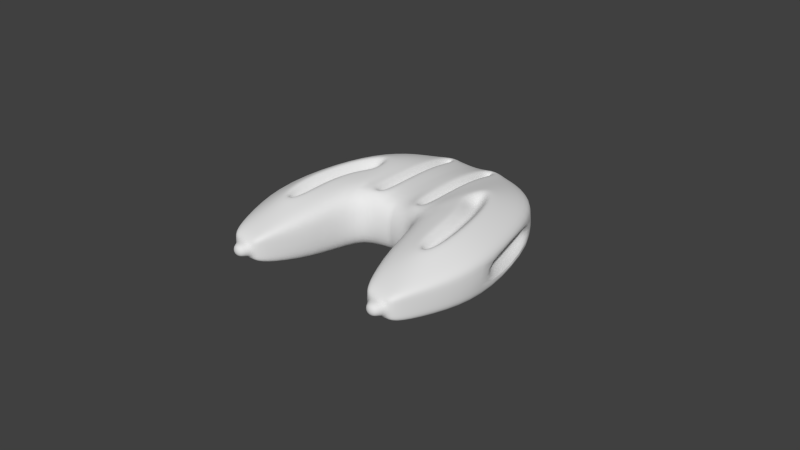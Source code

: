 # Source: player.blend  (saved by Blender 2.79.0; exported with 4.5.12 LTS)
import bpy
from mathutils import Matrix  # noqa: F401  (used for matrix-valued properties, if any)

bpy.ops.wm.read_factory_settings(use_empty=True)
scene = bpy.context.scene
scene.name = 'Scene'

# ---- collections
col_collection_1 = bpy.data.collections.new('Collection 1'); scene.collection.children.link(col_collection_1)
col_collection_2 = bpy.data.collections.new('Collection 2'); scene.collection.children.link(col_collection_2)
col_collection_2.hide_render = True
col_collection_2.hide_viewport = True
col_collection_3 = bpy.data.collections.new('Collection 3'); scene.collection.children.link(col_collection_3)
col_collection_3.hide_render = True
col_collection_3.hide_viewport = True
col_collection_4 = bpy.data.collections.new('Collection 4'); scene.collection.children.link(col_collection_4)
col_collection_4.hide_render = True
col_collection_4.hide_viewport = True

# ---- materials (node trees are filled in below, after node groups)
mat_player = bpy.data.materials.new('player')
mat_player.alpha_threshold = 0.0
mat_player.use_transparent_shadow = False
mat_player.roughness = 0.5
mat_player.specular_intensity = 1.0
mat_shot = bpy.data.materials.new('shot')
mat_shot.alpha_threshold = 0.0
mat_shot.use_transparent_shadow = False
mat_shot.diffuse_color = (1.0, 0.4662, 0.02595, 1.0)
mat_shot.roughness = 0.5
mat_shot.specular_intensity = 1.0
mat_turret = bpy.data.materials.new('turret')
mat_turret.alpha_threshold = 0.0
mat_turret.use_transparent_shadow = False
mat_turret.diffuse_color = (0.6152, 0.6152, 0.6152, 1.0)
mat_turret.roughness = 0.5
mat_turret.specular_intensity = 1.0
mat_shield = bpy.data.materials.new('shield')
mat_shield.alpha_threshold = 0.0
mat_shield.use_transparent_shadow = False
mat_shield.diffuse_color = (0.8553, 1.0, 0.7727, 1.0)
mat_shield.roughness = 0.5
mat_shield.specular_intensity = 1.0

# ---- material node trees

# ---- world
world_world = bpy.data.worlds.new('World'); scene.world = world_world
world_world.color = (0.05088, 0.05088, 0.05088)
world_world.use_sun_shadow = False
world_world.sun_shadow_jitter_overblur = 0.0
world_world.cycles.sampling_method = 'NONE'
world_world.cycles.sample_map_resolution = 256

# ---- meshes
me_player = bpy.data.meshes.new('player')
me_player.from_pydata([(-1.567e-08, -0.0644, 0.2096), (7.902e-08, 0.9336, 0.1532), (1.567e-08, -0.0644, -0.2096), (1.049e-07, 0.9336, -0.1532), (0.6594, -1.038, -0.05594), (0.2281, 0.8631, 0.1802), (0.6594, -1.038, 0.04992), (0.3233, 0.9082, -0.1558), (0.5534, 0.8084, -0.1558), (0.8258, -0.1225, 0.08041), (0.5534, 0.8084, 0.1558), (0.2278, -0.04312, 0.2408), (0.7688, 0.5482, -0.1558), (0.2982, -0.1079, -0.2216), (0.7688, 0.5482, 0.1558), (0.8258, -0.1225, -0.08697), (0.9263, -0.1643, -0.1558), (0.6973, 0.461, 0.08041), (0.9263, -0.1643, 0.1558), (0.6973, 0.461, -0.08697), (0.8711, -0.5539, -0.1301), (0.3534, -0.5539, -0.183), (0.8711, -0.5539, 0.1301), (0.3534, -0.5539, 0.183), (0.7265, -0.9435, -0.09459), (0.4891, -0.9435, -0.09459), (0.7265, -0.9435, 0.09459), (0.4891, -0.9435, 0.09459), (7.282e-09, 0.2052, 0.2351), (3.793e-08, 0.5747, 0.2351), (8.466e-08, 0.5747, -0.2216), (5.401e-08, 0.2052, -0.2216), (0.2725, 0.5747, -0.2216), (0.2725, 0.2052, -0.2216), (0.2283, 0.5765, 0.2408), (0.2283, 0.2041, 0.2408), (0.4254, 0.5301, -0.2216), (0.3489, 0.1829, -0.2216), (0.4485, 0.439, 0.2673), (0.3946, 0.1945, 0.2673), (0.615, 0.3107, -0.2216), (0.4437, 0.07321, -0.2216), (0.5761, 0.2912, 0.2673), (0.4437, 0.07321, 0.2673), (0.7196, -0.1643, -0.2216), (0.496, -0.1643, -0.2216), (0.6773, -0.1679, 0.2674), (0.496, -0.1643, 0.2673), (0.7012, -0.5539, -0.2216), (0.5144, -0.5539, -0.2216), (0.661, -0.512, 0.228), (0.5546, -0.512, 0.228), (0.6824, -0.9435, -0.09459), (0.5332, -0.9435, -0.09459), (0.6824, -0.9435, 0.09459), (0.5332, -0.9435, 0.09459), (0.0825, 0.9336, -0.1558), (0.0825, -0.07758, -0.2096), (0.1481, 0.8716, 0.1802), (0.1484, -0.0301, 0.2408), (0.0825, 0.5747, 0.2376), (0.0825, 0.2052, 0.2376), (0.0825, 0.5747, -0.2216), (0.0825, 0.2052, -0.2216), (8.941e-08, 0.9442, 0.08041), (8.941e-08, 0.9442, -0.08697), (0.0, -0.1208, -0.08697), (0.0, -0.1208, 0.08041), (0.3233, 0.9188, -0.08697), (0.3233, 0.9188, 0.08041), (0.1166, 0.8413, 0.08041), (0.1166, 0.8413, -0.08697), (0.5709, 0.8084, -0.08697), (0.5709, 0.8084, 0.08041), (0.4901, 0.7374, 0.08041), (0.2725, -0.1643, -0.08697), (0.7863, 0.5482, -0.08697), (0.7863, 0.5482, 0.08041), (0.2725, -0.1643, 0.08041), (0.4901, 0.7374, -0.08697), (0.9432, -0.1643, -0.08697), (0.9432, -0.1643, 0.08041), (0.3008, 0.8219, 0.08041), (0.3008, 0.8219, -0.08697), (0.888, -0.5539, -0.08697), (0.888, -0.5539, 0.08041), (0.3277, -0.5539, 0.08041), (0.3277, -0.5539, -0.08697), (0.7265, -0.9435, -0.05594), (0.7265, -0.9435, 0.04992), (0.4891, -0.9435, 0.04992), (0.4891, -0.9435, -0.05594), (0.6824, -0.9435, 0.04992), (0.6824, -0.9435, -0.05594), (0.5332, -0.9435, 0.04992), (0.5332, -0.9435, -0.05594), (0.0825, 0.9442, -0.08697), (0.0825, 0.9442, 0.08041), (0.0825, -0.1339, -0.08697), (0.0825, -0.1339, 0.08041), (0.5563, -1.038, 0.04992), (0.5563, -1.038, -0.05594), (0.4254, 0.5301, 0.2673), (0.3489, 0.1829, 0.2673), (0.7012, -0.5539, 0.2233), (0.5144, -0.5539, 0.2233), (0.615, 0.3107, 0.2673), (0.7196, -0.1643, 0.2673), (0.4826, 0.09269, 0.2673), (0.538, -0.1587, 0.2674), (0.548, 0.2035, 0.201), (0.5194, 0.1542, 0.2009), (0.6306, -0.1678, 0.2045), (0.5911, -0.1658, 0.2045), (0.4687, 0.3052, 0.2028), (0.4515, 0.2444, 0.2029), (0.6228, -0.4727, 0.1707), (0.5937, -0.4727, 0.1707), (0.3233, 0.9082, 0.1558), (0.2725, 0.5747, 0.2438), (0.2725, 0.2052, 0.2438), (0.0825, 0.9336, 0.1558), (0.1479, 0.5765, 0.2408), (0.1479, 0.2041, 0.2408), (0.0825, -0.07758, 0.2096), (0.2982, -0.1079, 0.2527), (0.1719, 0.5771, 0.1911), (0.2043, 0.5771, 0.1911), (0.1719, 0.2033, 0.1911), (0.2043, 0.2033, 0.1911), (0.2042, 0.816, 0.1239), (0.172, 0.8202, 0.1239), (0.1721, 0.01554, 0.1911), (0.2041, 0.009738, 0.1911)], [], [(36, 8, 12, 40), (61, 28, 0, 124), (96, 56, 3, 65), (69, 118, 10, 73), (32, 7, 8, 36), (73, 10, 14, 77), (77, 14, 18, 81), (40, 12, 16, 44), (87, 21, 25, 91), (44, 16, 20, 48), (81, 18, 22, 85), (94, 55, 27, 90), (85, 22, 26, 89), (105, 23, 27, 55), (48, 20, 24, 52), (21, 49, 53, 25), (49, 48, 52, 53), (22, 104, 54, 26), (104, 105, 55, 54), (89, 26, 54, 92), (92, 54, 55, 94), (45, 44, 48, 49), (41, 40, 44, 45), (14, 106, 107, 18), (108, 109, 113, 111), (18, 107, 104, 22), (109, 51, 117, 113), (10, 102, 106, 14), (39, 108, 111, 115), (33, 32, 36, 37), (121, 1, 29, 60), (60, 29, 28, 61), (118, 119, 102, 10), (119, 120, 103, 102), (56, 7, 32, 62), (62, 32, 33, 63), (95, 93, 4, 101), (37, 36, 40, 41), (30, 62, 63, 31), (3, 56, 62, 30), (5, 58, 131, 130), (58, 122, 126, 131), (68, 7, 56, 96), (66, 2, 57, 98), (93, 92, 6, 4), (31, 63, 57, 2), (0, 67, 99, 124), (67, 66, 98, 99), (118, 69, 97, 121), (69, 73, 74, 82), (52, 93, 95, 53), (92, 94, 100, 6), (24, 88, 93, 52), (88, 89, 92, 93), (20, 84, 88, 24), (84, 85, 89, 88), (53, 95, 91, 25), (95, 94, 90, 91), (16, 80, 84, 20), (80, 81, 85, 84), (94, 95, 101, 100), (4, 6, 100, 101), (23, 86, 90, 27), (86, 87, 91, 90), (12, 76, 80, 16), (80, 76, 19, 15), (8, 72, 76, 12), (72, 73, 77, 76), (77, 81, 9, 17), (76, 77, 17, 19), (81, 80, 15, 9), (19, 17, 9, 15), (7, 68, 72, 8), (97, 69, 82, 70), (72, 68, 83, 79), (73, 72, 79, 74), (121, 97, 64, 1), (97, 96, 65, 64), (78, 75, 87, 86), (75, 13, 21, 87), (63, 33, 13, 57), (120, 125, 103), (98, 57, 13, 75), (96, 97, 70, 71), (103, 125, 43), (47, 125, 23, 105), (43, 125, 47), (68, 96, 71, 83), (13, 45, 49, 21), (13, 41, 45), (13, 33, 37), (13, 37, 41), (11, 35, 129, 133), (125, 78, 86, 23), (83, 82, 74, 79), (82, 83, 71, 70), (124, 99, 78, 125), (99, 98, 75, 78), (39, 38, 102, 103), (50, 51, 105, 104), (42, 46, 107, 106), (109, 108, 43, 47), (46, 50, 104, 107), (51, 109, 47, 105), (38, 42, 106, 102), (108, 39, 103, 43), (110, 111, 113, 112), (112, 113, 117, 116), (114, 115, 111, 110), (51, 50, 116, 117), (42, 38, 114, 110), (50, 46, 112, 116), (46, 42, 110, 112), (38, 39, 115, 114), (5, 34, 119, 118), (34, 35, 120, 119), (58, 5, 118, 121), (123, 122, 60, 61), (122, 58, 121, 60), (59, 123, 61, 124), (35, 11, 125, 120), (11, 59, 124, 125), (127, 126, 128, 129), (130, 131, 126, 127), (129, 128, 132, 133), (34, 5, 130, 127), (59, 11, 133, 132), (123, 59, 132, 128), (122, 123, 128, 126), (35, 34, 127, 129)])
me_player.polygons.foreach_set('use_smooth', [True] * 130)
_uv = me_player.uv_layers.new(name='UVMap')
_uv.uv.foreach_set('vector', [0.9094, 0.1345, 0.9661, 0.1165, 0.9223, 0.06925, 0.8728, 0.0937, 0.3925, 0.07121, 0.3925, 0.03211, 0.5206, 0.03182, 0.5269, 0.07075, 0.9487, 0.7806, 0.9448, 0.8008, 0.9688, 0.8047, 0.9726, 0.7853, 0.8794, 0.9201, 0.8755, 0.898, 0.802, 0.9067, 0.7999, 0.9295, 0.9142, 0.1643, 0.9795, 0.1624, 0.9661, 0.1165, 0.9094, 0.1345, 0.7999, 0.9295, 0.802, 0.9067, 0.7024, 0.912, 0.7004, 0.9348, 0.7004, 0.9348, 0.7024, 0.912, 0.4872, 0.9028, 0.4851, 0.9256, 0.8728, 0.0937, 0.9223, 0.06925, 0.7922, 0.02118, 0.7865, 0.06202, 0.2268, 0.7468, 0.2279, 0.7761, 0.351, 0.7567, 0.3517, 0.7453, 0.7865, 0.06202, 0.7922, 0.02118, 0.717, 0.01978, 0.7141, 0.05588, 0.4851, 0.9256, 0.4872, 0.9028, 0.3709, 0.8961, 0.3698, 0.9116, 0.06917, 0.4683, 0.06917, 0.482, 0.05562, 0.482, 0.05562, 0.4683, 0.3698, 0.9116, 0.3709, 0.8961, 0.2485, 0.8832, 0.2459, 0.8962, 0.7465, 0.2938, 0.7563, 0.215, 0.9429, 0.2965, 0.9413, 0.3177, 0.7141, 0.05588, 0.717, 0.01978, 0.6394, 0.03796, 0.638, 0.04629, 0.7034, 0.1206, 0.7091, 0.08994, 0.6333, 0.07472, 0.632, 0.08305, 0.7091, 0.08994, 0.7141, 0.05588, 0.638, 0.04629, 0.6333, 0.07472, 0.7414, 0.4743, 0.7397, 0.3815, 0.9356, 0.3898, 0.9337, 0.4111, 0.7397, 0.3815, 0.7465, 0.2938, 0.9413, 0.3177, 0.9356, 0.3898, 0.1286, 0.4683, 0.1286, 0.482, 0.115, 0.482, 0.115, 0.4683, 0.115, 0.4683, 0.115, 0.482, 0.06917, 0.482, 0.06917, 0.4683, 0.7807, 0.1041, 0.7865, 0.06202, 0.7141, 0.05588, 0.7091, 0.08994, 0.824, 0.1199, 0.8728, 0.0937, 0.7865, 0.06202, 0.7807, 0.1041, 0.2205, 0.4016, 0.3397, 0.3226, 0.5557, 0.3781, 0.5514, 0.4889, 0.2234, 0.5822, 0.1433, 0.582, 0.1373, 0.565, 0.2395, 0.5653, 0.5514, 0.4889, 0.5557, 0.3781, 0.7397, 0.3815, 0.7414, 0.4743, 0.1433, 0.582, 0.03538, 0.5982, 0.04527, 0.583, 0.1373, 0.565, 0.09989, 0.2945, 0.24, 0.2336, 0.3397, 0.3226, 0.2205, 0.4016, 0.2609, 0.6006, 0.2234, 0.5822, 0.2395, 0.5653, 0.271, 0.5787, 0.8446, 0.1555, 0.9142, 0.1643, 0.9094, 0.1345, 0.8423, 0.1405, 0.04331, 0.07083, 0.04315, 0.03182, 0.2172, 0.03228, 0.2172, 0.07131, 0.2172, 0.07131, 0.2172, 0.03228, 0.3925, 0.03211, 0.3925, 0.07121, 0.05426, 0.1848, 0.2174, 0.1614, 0.24, 0.2336, 0.09989, 0.2945, 0.2174, 0.1614, 0.392, 0.1614, 0.4024, 0.1993, 0.24, 0.2336, 0.9787, 0.2085, 0.9795, 0.1624, 0.9142, 0.1643, 0.9098, 0.2001, 0.9098, 0.2001, 0.9142, 0.1643, 0.8446, 0.1555, 0.84, 0.1913, 0.1623, 0.4472, 0.2334, 0.4472, 0.2038, 0.467, 0.1921, 0.467, 0.8423, 0.1405, 0.9094, 0.1345, 0.8728, 0.0937, 0.824, 0.1199, 0.9078, 0.2157, 0.9098, 0.2001, 0.84, 0.1913, 0.8381, 0.2069, 0.9769, 0.2241, 0.9787, 0.2085, 0.9098, 0.2001, 0.9078, 0.2157, 0.3287, 0.6445, 0.33, 0.6786, 0.3012, 0.6652, 0.2998, 0.6564, 0.33, 0.6786, 0.2374, 0.6931, 0.2333, 0.6648, 0.3012, 0.6652, 0.8783, 0.7681, 0.8744, 0.7883, 0.9448, 0.8008, 0.9487, 0.7806, 0.03801, 0.71, 0.01765, 0.7442, 0.03963, 0.7554, 0.06, 0.7211, 0.2334, 0.4472, 0.233, 0.5019, 0.2036, 0.4787, 0.2038, 0.467, 0.8381, 0.2069, 0.84, 0.1913, 0.7866, 0.1844, 0.7871, 0.2003, 0.01942, 0.938, 0.03647, 0.976, 0.05956, 0.9673, 0.04251, 0.9294, 0.02762, 0.8162, 0.02762, 0.8656, 0.05229, 0.8656, 0.05229, 0.8162, 0.8755, 0.898, 0.8794, 0.9201, 0.95, 0.9088, 0.9461, 0.8867, 0.7188, 0.5775, 0.768, 0.5953, 0.7509, 0.6034, 0.7196, 0.5984, 0.115, 0.4239, 0.115, 0.4357, 0.06917, 0.4357, 0.06917, 0.4239, 0.233, 0.5019, 0.1619, 0.5019, 0.1919, 0.4788, 0.2036, 0.4787, 0.1286, 0.4239, 0.1286, 0.4357, 0.115, 0.4357, 0.115, 0.4239, 0.1286, 0.4357, 0.1286, 0.4683, 0.115, 0.4683, 0.115, 0.4357, 0.37, 0.7897, 0.369, 0.776, 0.2454, 0.7936, 0.2478, 0.8047, 0.5287, 0.8174, 0.5287, 0.8669, 0.4042, 0.8579, 0.4042, 0.8266, 0.06917, 0.4239, 0.06917, 0.4357, 0.05562, 0.4357, 0.05562, 0.4239, 0.06917, 0.4357, 0.06917, 0.4683, 0.05562, 0.4683, 0.05562, 0.4357, 0.4862, 0.7819, 0.4842, 0.7611, 0.369, 0.776, 0.37, 0.7897, 0.6449, 0.8174, 0.6449, 0.8669, 0.5287, 0.8669, 0.5287, 0.8174, 0.1619, 0.5019, 0.1623, 0.4472, 0.1921, 0.467, 0.1919, 0.4788, 0.09437, 0.3492, 0.09437, 0.3818, 0.06267, 0.3818, 0.06267, 0.3492, 0.2307, 0.9188, 0.2289, 0.95, 0.3537, 0.9545, 0.3532, 0.9413, 0.2253, 0.8162, 0.2253, 0.8656, 0.3498, 0.8565, 0.3498, 0.8252, 0.7015, 0.7725, 0.6994, 0.7517, 0.4842, 0.7611, 0.4862, 0.7819, 0.6684, 0.6668, 0.7828, 0.6668, 0.7587, 0.6796, 0.6957, 0.6797, 0.801, 0.7786, 0.799, 0.7577, 0.6994, 0.7517, 0.7015, 0.7725, 0.7646, 0.8156, 0.7646, 0.865, 0.6649, 0.865, 0.6649, 0.8156, 0.7831, 0.715, 0.6687, 0.715, 0.6962, 0.6999, 0.7592, 0.6998, 0.7828, 0.6668, 0.7831, 0.715, 0.7592, 0.6998, 0.7587, 0.6796, 0.6687, 0.715, 0.6684, 0.6668, 0.6957, 0.6797, 0.6962, 0.6999, 0.9297, 0.6868, 0.9297, 0.7222, 0.8034, 0.7222, 0.8034, 0.6868, 0.8744, 0.7883, 0.8783, 0.7681, 0.799, 0.7577, 0.801, 0.7786, 0.6733, 0.5961, 0.7188, 0.5775, 0.7196, 0.5984, 0.6937, 0.6036, 0.7695, 0.6311, 0.7188, 0.6495, 0.7201, 0.6285, 0.7491, 0.6232, 0.768, 0.5953, 0.7695, 0.6311, 0.7491, 0.6232, 0.7509, 0.6034, 0.9461, 0.8867, 0.95, 0.9088, 0.974, 0.9046, 0.9703, 0.8832, 0.8166, 0.8171, 0.8166, 0.8665, 0.7922, 0.8665, 0.7922, 0.8171, 0.1091, 0.8162, 0.1091, 0.8656, 0.2253, 0.8656, 0.2253, 0.8162, 0.1106, 0.7469, 0.09525, 0.7879, 0.2279, 0.7761, 0.2268, 0.7468, 0.84, 0.1913, 0.8446, 0.1555, 0.7862, 0.1428, 0.7866, 0.1844, 0.392, 0.1614, 0.5406, 0.1753, 0.4024, 0.1993, 0.06, 0.7211, 0.03963, 0.7554, 0.09525, 0.7879, 0.1106, 0.7469, 0.6747, 0.6314, 0.6733, 0.5961, 0.6937, 0.6036, 0.6918, 0.6236, 0.4024, 0.1993, 0.5406, 0.1753, 0.4551, 0.2418, 0.5627, 0.2722, 0.5406, 0.1753, 0.7563, 0.215, 0.7465, 0.2938, 0.4551, 0.2418, 0.5406, 0.1753, 0.5627, 0.2722, 0.7188, 0.6495, 0.6747, 0.6314, 0.6918, 0.6236, 0.7201, 0.6285, 0.7862, 0.1428, 0.7807, 0.1041, 0.7091, 0.08994, 0.7034, 0.1206, 0.7862, 0.1428, 0.824, 0.1199, 0.7807, 0.1041, 0.7862, 0.1428, 0.8446, 0.1555, 0.8423, 0.1405, 0.7862, 0.1428, 0.8423, 0.1405, 0.824, 0.1199, 0.03533, 0.6388, 0.1142, 0.6219, 0.1154, 0.6524, 0.06464, 0.653, 0.09848, 0.8952, 0.1127, 0.9474, 0.2289, 0.95, 0.2307, 0.9188, 0.8463, 0.6571, 0.8463, 0.6218, 0.8901, 0.6218, 0.8901, 0.6571, 0.8463, 0.6218, 0.8463, 0.6571, 0.8071, 0.6571, 0.8071, 0.6218, 0.04251, 0.9294, 0.05956, 0.9673, 0.1127, 0.9474, 0.09848, 0.8952, 0.05229, 0.8162, 0.05229, 0.8656, 0.1091, 0.8656, 0.1091, 0.8162, 0.397, 0.2209, 0.282, 0.2448, 0.24, 0.2336, 0.4024, 0.1993, 0.7214, 0.3612, 0.7251, 0.3114, 0.7465, 0.2938, 0.7397, 0.3815, 0.3491, 0.3049, 0.5583, 0.3586, 0.5557, 0.3781, 0.3397, 0.3226, 0.5589, 0.2915, 0.4464, 0.2591, 0.4551, 0.2418, 0.5627, 0.2722, 0.5583, 0.3586, 0.7214, 0.3612, 0.7397, 0.3815, 0.5557, 0.3781, 0.7251, 0.3114, 0.5589, 0.2915, 0.5627, 0.2722, 0.7465, 0.2938, 0.282, 0.2448, 0.3491, 0.3049, 0.3397, 0.3226, 0.24, 0.2336, 0.4464, 0.2591, 0.397, 0.2209, 0.4024, 0.1993, 0.4551, 0.2418, 0.5635, 0.6398, 0.5503, 0.6514, 0.4495, 0.6489, 0.4466, 0.6371, 0.4466, 0.6371, 0.4495, 0.6489, 0.3563, 0.6665, 0.3545, 0.6577, 0.5989, 0.6577, 0.5816, 0.6665, 0.5503, 0.6514, 0.5635, 0.6398, 0.03538, 0.5982, 0.02852, 0.5648, 0.04371, 0.5744, 0.04527, 0.583, 0.277, 0.5373, 0.3295, 0.5669, 0.2877, 0.5695, 0.2523, 0.5534, 0.02852, 0.5648, 0.1311, 0.5373, 0.1341, 0.553, 0.04371, 0.5744, 0.1311, 0.5373, 0.277, 0.5373, 0.2523, 0.5534, 0.1341, 0.553, 0.3295, 0.5669, 0.2609, 0.6006, 0.271, 0.5787, 0.2877, 0.5695, 0.07829, 0.1398, 0.2165, 0.1404, 0.2174, 0.1614, 0.05426, 0.1848, 0.2165, 0.1404, 0.3926, 0.1406, 0.392, 0.1614, 0.2174, 0.1614, 0.07472, 0.102, 0.07829, 0.1398, 0.05426, 0.1848, 0.04331, 0.07083, 0.3928, 0.1024, 0.2165, 0.1023, 0.2172, 0.07131, 0.3925, 0.07121, 0.2165, 0.1023, 0.07472, 0.102, 0.04331, 0.07083, 0.2172, 0.07131, 0.5025, 0.1038, 0.3928, 0.1024, 0.3925, 0.07121, 0.5269, 0.07075, 0.3926, 0.1406, 0.51, 0.1411, 0.5406, 0.1753, 0.392, 0.1614, 0.51, 0.1411, 0.5025, 0.1038, 0.5269, 0.07075, 0.5406, 0.1753, 0.5457, 0.7004, 0.5457, 0.7104, 0.4308, 0.7104, 0.4308, 0.7004, 0.6219, 0.7004, 0.6232, 0.7103, 0.5457, 0.7104, 0.5457, 0.7004, 0.4308, 0.7004, 0.4308, 0.7104, 0.373, 0.7103, 0.3712, 0.7005, 0.2386, 0.6267, 0.3287, 0.6445, 0.2998, 0.6564, 0.2335, 0.6549, 0.03744, 0.6736, 0.03533, 0.6388, 0.06464, 0.653, 0.06646, 0.6609, 0.1129, 0.6931, 0.03744, 0.6736, 0.06646, 0.6609, 0.1152, 0.6628, 0.2374, 0.6931, 0.1129, 0.6931, 0.1152, 0.6628, 0.2333, 0.6648, 0.1142, 0.6219, 0.2386, 0.6267, 0.2335, 0.6549, 0.1154, 0.6524])
me_player.materials.append(mat_player)
me_player.use_remesh_preserve_volume = False
me_player.use_remesh_preserve_attributes = False
me_player.use_mirror_vertex_groups = False
me_player.update()
me_shot = bpy.data.meshes.new('shot')
me_shot.from_pydata([(2.782e-08, 1.0, 1.0), (-0.866, -0.5, 1.0), (-1.47e-07, -8.941e-08, -1.0), (0.866, -0.5, 1.0)], [], [(1, 2, 3), (0, 2, 1), (3, 2, 0), (0, 1, 3)])
_uv = me_shot.uv_layers.new(name='UVMap')
_uv.uv.foreach_set('vector', [1.0, 0.0, 1.0, 0.5, 0.5, 0.15, 0.0, 0.85, 0.5, 0.5, 0.5, 1.0, 0.5, 0.0, 0.5, 0.5, 0.0, 0.15, 0.9697, 0.8873, 0.5, 0.6936, 0.9697, 0.5])
me_shot.materials.append(mat_shot)
me_shot.use_remesh_preserve_volume = False
me_shot.use_remesh_preserve_attributes = False
me_shot.use_mirror_vertex_groups = False
me_shot.update()
me_turret = bpy.data.meshes.new('turret')
me_turret.from_pydata([(0.3567, 0.6178, -0.2497), (0.7134, -1.234e-07, 0.2497), (-0.7134, 1.317e-07, -0.2497), (-0.3567, 0.6178, -0.2497), (-0.3567, 0.6178, 0.2497), (-0.1406, 0.6865, -0.1406), (-0.1406, 0.6865, 0.1406), (-0.1406, 1.047, -0.1406), (-0.1406, 1.047, 0.1406), (0.1406, 0.6865, -0.1406), (0.1406, 0.6865, 0.1406), (0.1406, 1.047, -0.1406), (0.1406, 1.047, 0.1406), (0.7134, -1.446e-07, -0.2497), (0.3567, 0.6178, 0.2497), (0.5242, 0.465, -0.1406), (0.5242, 0.465, 0.1406), (0.8368, 0.6455, -0.1406), (0.8368, 0.6455, 0.1406), (0.6648, 0.2215, -0.1406), (0.6648, 0.2215, 0.1406), (0.9774, 0.4019, -0.1406), (0.9774, 0.4019, 0.1406), (0.3567, -0.6178, -0.2497), (0.3567, -0.6178, 0.2497), (0.6648, -0.2215, -0.1406), (0.6648, -0.2215, 0.1406), (0.9774, -0.4019, -0.1406), (0.9774, -0.4019, 0.1406), (0.5242, -0.465, -0.1406), (0.5242, -0.465, 0.1406), (0.8368, -0.6455, -0.1406), (0.8368, -0.6455, 0.1406), (-0.3567, -0.6178, 0.2497), (0.1406, -0.6865, -0.1406), (0.1406, -0.6865, 0.1406), (0.1406, -1.047, -0.1406), (0.1406, -1.047, 0.1406), (-0.1406, -0.6865, -0.1406), (-0.1406, -0.6865, 0.1406), (-0.1406, -1.047, -0.1406), (-0.1406, -1.047, 0.1406), (-0.3567, -0.6178, -0.2497), (-0.5242, -0.465, -0.1406), (-0.5242, -0.465, 0.1406), (-0.8368, -0.6455, -0.1406), (-0.8368, -0.6455, 0.1406), (-0.6648, -0.2215, -0.1406), (-0.6648, -0.2215, 0.1406), (-0.9774, -0.4019, -0.1406), (-0.9774, -0.4019, 0.1406), (-0.7134, 1.105e-07, 0.2497), (-0.6648, 0.2215, -0.1406), (-0.6648, 0.2215, 0.1406), (-0.9774, 0.4019, -0.1406), (-0.9774, 0.4019, 0.1406), (-0.5242, 0.465, -0.1406), (-0.5242, 0.465, 0.1406), (-0.8368, 0.6455, -0.1406), (-0.8368, 0.6455, 0.1406), (0.6558, -1.182e-07, 0.32), (0.3279, 0.568, 0.32), (0.3279, -0.568, 0.32), (-0.3279, -0.568, 0.32), (-0.6558, 1.163e-07, 0.32), (-0.3279, 0.568, 0.32), (0.4966, -1.04e-07, 0.3838), (0.2483, 0.43, 0.3838), (0.2483, -0.43, 0.3838), (-0.2483, -0.43, 0.3838), (-0.4966, 7.359e-08, 0.3838), (-0.2483, 0.43, 0.3838)], [], [(22, 20, 19, 21), (18, 22, 21, 17), (16, 18, 17, 15), (4, 6, 5, 3), (6, 8, 7, 5), (8, 12, 11, 7), (12, 10, 9, 11), (5, 7, 11, 9), (10, 12, 8, 6), (0, 3, 5, 9), (15, 17, 21, 19), (20, 22, 18, 16), (32, 30, 29, 31), (28, 32, 31, 27), (26, 28, 27, 25), (25, 27, 31, 29), (30, 32, 28, 26), (23, 29, 30, 24), (41, 39, 38, 40), (37, 41, 40, 36), (35, 37, 36, 34), (34, 36, 40, 38), (39, 41, 37, 35), (50, 48, 47, 49), (46, 50, 49, 45), (44, 46, 45, 43), (43, 45, 49, 47), (48, 50, 46, 44), (59, 57, 56, 58), (55, 59, 58, 54), (53, 55, 54, 52), (52, 54, 58, 56), (57, 59, 55, 53), (65, 64, 70, 71), (66, 67, 71, 70, 69, 68), (63, 62, 68, 69), (60, 61, 67, 66), (61, 65, 71, 67), (64, 63, 69, 70), (62, 60, 66, 68), (14, 1, 20, 16), (33, 24, 62, 63), (14, 16, 15, 0), (0, 13, 23, 42, 2, 3), (4, 14, 10, 6), (0, 9, 10, 14), (13, 0, 15, 19), (13, 19, 20, 1), (1, 24, 30, 26), (1, 26, 25, 13), (23, 13, 25, 29), (24, 33, 39, 35), (24, 35, 34, 23), (42, 23, 34, 38), (42, 38, 39, 33), (33, 51, 48, 44), (33, 44, 43, 42), (2, 42, 43, 47), (2, 47, 48, 51), (51, 4, 57, 53), (51, 53, 52, 2), (3, 2, 52, 56), (3, 56, 57, 4), (14, 4, 65, 61), (51, 33, 63, 64), (24, 1, 60, 62), (4, 51, 64, 65), (1, 14, 61, 60)])
me_turret.polygons.foreach_set('use_smooth', [True] * 68)
_uv = me_turret.uv_layers.new(name='UVMap')
_uv.uv.foreach_set('vector', [0.3045, 0.7855, 0.3045, 0.7387, 0.341, 0.7387, 0.341, 0.7855, 0.3045, 0.8219, 0.3045, 0.7855, 0.341, 0.7855, 0.341, 0.8219, 0.3045, 0.8687, 0.3045, 0.8219, 0.341, 0.8219, 0.341, 0.8687, 0.8846, 0.9233, 0.9508, 0.8915, 0.9508, 0.8093, 0.8846, 0.7774, 0.3263, 0.9227, 0.2796, 0.9227, 0.2796, 0.8863, 0.3263, 0.8863, 0.2796, 0.9227, 0.2431, 0.9227, 0.2431, 0.8863, 0.2796, 0.8863, 0.2431, 0.9227, 0.1963, 0.9227, 0.1963, 0.8863, 0.2431, 0.8863, 0.2796, 0.8395, 0.2796, 0.8863, 0.2431, 0.8863, 0.2431, 0.8395, 0.2431, 0.9695, 0.2431, 0.9227, 0.2796, 0.9227, 0.2796, 0.9695, 0.4932, 0.6324, 0.182, 0.6324, 0.2763, 0.6636, 0.3989, 0.6636, 0.3878, 0.8219, 0.341, 0.8219, 0.341, 0.7855, 0.3878, 0.7855, 0.2578, 0.7855, 0.3045, 0.7855, 0.3045, 0.8219, 0.2578, 0.8219, 0.07883, 0.9181, 0.03205, 0.9181, 0.03205, 0.8816, 0.07883, 0.8816, 0.1153, 0.9181, 0.07883, 0.9181, 0.07883, 0.8816, 0.1153, 0.8816, 0.1621, 0.9181, 0.1153, 0.9181, 0.1153, 0.8816, 0.1621, 0.8816, 0.1153, 0.8348, 0.1153, 0.8816, 0.07883, 0.8816, 0.07883, 0.8348, 0.07883, 0.9649, 0.07883, 0.9181, 0.1153, 0.9181, 0.1153, 0.9649, 0.8994, 0.2158, 0.8331, 0.2477, 0.8331, 0.3299, 0.8994, 0.3617, 0.5082, 0.7886, 0.555, 0.7886, 0.555, 0.825, 0.5082, 0.825, 0.4718, 0.7886, 0.5082, 0.7886, 0.5082, 0.825, 0.4718, 0.825, 0.425, 0.7886, 0.4718, 0.7886, 0.4718, 0.825, 0.425, 0.825, 0.4718, 0.8718, 0.4718, 0.825, 0.5082, 0.825, 0.5082, 0.8718, 0.5082, 0.7418, 0.5082, 0.7886, 0.4718, 0.7886, 0.4718, 0.7418, 0.4468, 0.9258, 0.4468, 0.9726, 0.4103, 0.9726, 0.4103, 0.9258, 0.4468, 0.8894, 0.4468, 0.9258, 0.4103, 0.9258, 0.4103, 0.8894, 0.4468, 0.8426, 0.4468, 0.8894, 0.4103, 0.8894, 0.4103, 0.8426, 0.3635, 0.8894, 0.4103, 0.8894, 0.4103, 0.9258, 0.3635, 0.9258, 0.4936, 0.9258, 0.4468, 0.9258, 0.4468, 0.8894, 0.4936, 0.8894, 0.1403, 0.7808, 0.1403, 0.734, 0.1767, 0.734, 0.1767, 0.7808, 0.1403, 0.8173, 0.1403, 0.7808, 0.1767, 0.7808, 0.1767, 0.8173, 0.1403, 0.8641, 0.1403, 0.8173, 0.1767, 0.8173, 0.1767, 0.8641, 0.2235, 0.8173, 0.1767, 0.8173, 0.1767, 0.7808, 0.2235, 0.7808, 0.09348, 0.7808, 0.1403, 0.7808, 0.1403, 0.8173, 0.09348, 0.8173, 0.2032, 0.5936, 0.06914, 0.3513, 0.141, 0.3508, 0.2388, 0.5284, 0.5341, 0.3541, 0.4353, 0.5306, 0.2388, 0.5284, 0.141, 0.3508, 0.2403, 0.1745, 0.4367, 0.1761, 0.204, 0.1098, 0.4723, 0.1109, 0.4367, 0.1761, 0.2403, 0.1745, 0.606, 0.3535, 0.4715, 0.5953, 0.4353, 0.5306, 0.5341, 0.3541, 0.4715, 0.5953, 0.2032, 0.5936, 0.2388, 0.5284, 0.4353, 0.5306, 0.06914, 0.3513, 0.204, 0.1098, 0.2403, 0.1745, 0.141, 0.3508, 0.4723, 0.1109, 0.606, 0.3535, 0.5341, 0.3541, 0.4367, 0.1761, 0.4932, 0.6324, 0.6488, 0.3524, 0.6276, 0.4528, 0.5663, 0.5632, 0.1817, 0.07167, 0.4928, 0.07167, 0.4723, 0.1109, 0.204, 0.1098, 0.8949, 0.7311, 0.8286, 0.6992, 0.8286, 0.6171, 0.8949, 0.5852, 0.4932, 0.6324, 0.6488, 0.3524, 0.4932, 0.07229, 0.182, 0.07229, 0.02638, 0.3524, 0.182, 0.6324, 0.182, 0.6324, 0.4932, 0.6324, 0.3989, 0.6636, 0.2763, 0.6636, 0.8951, 0.585, 0.9613, 0.6168, 0.9613, 0.699, 0.8951, 0.7309, 0.6488, 0.3524, 0.4932, 0.6324, 0.5663, 0.5632, 0.6276, 0.4528, 0.898, 0.3959, 0.8317, 0.4278, 0.8317, 0.5099, 0.898, 0.5418, 0.6488, 0.3524, 0.4932, 0.07229, 0.5663, 0.1416, 0.6276, 0.2519, 0.8982, 0.5416, 0.9644, 0.5097, 0.9644, 0.4275, 0.8982, 0.3957, 0.4932, 0.07229, 0.6488, 0.3524, 0.6276, 0.2519, 0.5663, 0.1416, 0.4932, 0.07229, 0.182, 0.07229, 0.2763, 0.04115, 0.3989, 0.04115, 0.9001, 0.362, 0.9663, 0.3301, 0.9663, 0.248, 0.9001, 0.2161, 0.182, 0.07229, 0.4932, 0.07229, 0.3989, 0.04115, 0.2763, 0.04115, 0.6726, 0.7867, 0.7388, 0.8186, 0.7388, 0.9008, 0.6726, 0.9326, 0.182, 0.07229, 0.02638, 0.3524, 0.04757, 0.2519, 0.1089, 0.1416, 0.6723, 0.9326, 0.6061, 0.9008, 0.6061, 0.8186, 0.6723, 0.7867, 0.02638, 0.3524, 0.182, 0.07229, 0.1089, 0.1416, 0.04757, 0.2519, 0.8971, 0.03137, 0.9633, 0.06324, 0.9633, 0.1454, 0.8971, 0.1773, 0.02638, 0.3524, 0.182, 0.6324, 0.1089, 0.5632, 0.04757, 0.4528, 0.8971, 0.1773, 0.8309, 0.1454, 0.8309, 0.06324, 0.8971, 0.03137, 0.182, 0.6324, 0.02638, 0.3524, 0.04757, 0.4528, 0.1089, 0.5632, 0.8846, 0.7774, 0.8183, 0.8093, 0.8183, 0.8915, 0.8846, 0.9233, 0.4938, 0.6334, 0.1828, 0.6328, 0.2032, 0.5936, 0.4715, 0.5953, 0.02632, 0.3525, 0.1817, 0.07167, 0.204, 0.1098, 0.06914, 0.3513, 0.4928, 0.07167, 0.6488, 0.3523, 0.606, 0.3535, 0.4723, 0.1109, 0.1828, 0.6328, 0.02632, 0.3525, 0.06914, 0.3513, 0.2032, 0.5936, 0.6488, 0.3523, 0.4938, 0.6334, 0.4715, 0.5953, 0.606, 0.3535])
me_turret.materials.append(mat_turret)
me_turret.use_remesh_preserve_volume = False
me_turret.use_remesh_preserve_attributes = False
me_turret.use_mirror_vertex_groups = False
me_turret.update()
me_shield = bpy.data.meshes.new('shield')
me_shield.from_pydata([(-1.123e-08, 0.0, -1.421), (1.028, -0.7471, -0.6355), (-0.3928, -1.209, -0.6355), (-1.271, 0.0, -0.6355), (-0.3928, 1.209, -0.6355), (1.028, 0.7471, -0.6355), (0.3928, -1.209, 0.6355), (-1.028, -0.7471, 0.6355), (-1.028, 0.7471, 0.6355), (0.3928, 1.209, 0.6355), (1.271, 0.0, 0.6355), (-1.123e-08, 0.0, 1.421), (-0.3308, -1.018, -0.9344), (-0.2309, -0.7105, -1.209), (-0.1103, -0.3394, -1.375), (0.2887, -0.2098, -1.375), (0.6044, -0.4391, -1.209), (0.8662, -0.6293, -0.9344), (0.7559, -0.9687, -0.7138), (0.3735, -1.15, -0.7471), (-0.04212, -1.228, -0.7138), (1.155, 0.4195, -0.7138), (1.209, 0.0, -0.7471), (1.155, -0.4195, -0.7138), (0.2887, 0.2098, -1.375), (0.6044, 0.4391, -1.209), (0.8662, 0.6293, -0.9344), (-1.071, 0.0, -0.9344), (-0.7471, 0.0, -1.209), (-0.3569, 0.0, -1.375), (-0.6877, -1.018, -0.7138), (-0.9779, -0.7105, -0.7471), (-1.181, -0.3394, -0.7138), (-0.3308, 1.018, -0.9344), (-0.2309, 0.7105, -1.209), (-0.1103, 0.3394, -1.375), (-1.181, 0.3394, -0.7138), (-0.9779, 0.7105, -0.7471), (-0.6877, 1.018, -0.7138), (-0.04212, 1.228, -0.7138), (0.3735, 1.15, -0.7471), (0.7559, 0.9687, -0.7138), (1.359, -0.2098, 0.3569), (1.351, -0.4391, -2.489e-08), (1.223, -0.6293, -0.3569), (1.223, 0.6293, -0.3569), (1.351, 0.4391, 2.489e-08), (1.359, 0.2098, 0.3569), (0.2206, -1.358, 0.3569), (-1.123e-08, -1.421, -2.489e-08), (-0.2206, -1.358, -0.3569), (0.9765, -0.9687, -0.3569), (0.8353, -1.15, 2.489e-08), (0.6196, -1.228, 0.3569), (-1.223, -0.6293, 0.3569), (-1.351, -0.4391, -2.489e-08), (-1.359, -0.2098, -0.3569), (-0.6196, -1.228, -0.3569), (-0.8353, -1.15, 2.489e-08), (-0.9765, -0.9687, 0.3569), (-0.9765, 0.9687, 0.3569), (-0.8353, 1.15, -2.489e-08), (-0.6196, 1.228, -0.3569), (-1.359, 0.2098, -0.3569), (-1.351, 0.4391, 2.489e-08), (-1.223, 0.6293, 0.3569), (0.6196, 1.228, 0.3569), (0.8353, 1.15, -2.489e-08), (0.9765, 0.9687, -0.3569), (-0.2206, 1.358, -0.3569), (-1.123e-08, 1.421, 2.489e-08), (0.2206, 1.358, 0.3569), (1.181, -0.3394, 0.7138), (0.9779, -0.7105, 0.7471), (0.6877, -1.018, 0.7138), (0.04212, -1.228, 0.7138), (-0.3735, -1.15, 0.7471), (-0.7559, -0.9687, 0.7138), (-1.155, -0.4195, 0.7138), (-1.209, 0.0, 0.7471), (-1.155, 0.4195, 0.7138), (-0.7559, 0.9687, 0.7138), (-0.3735, 1.15, 0.7471), (0.04212, 1.228, 0.7138), (0.6877, 1.018, 0.7138), (0.9779, 0.7105, 0.7471), (1.181, 0.3394, 0.7138), (0.1103, -0.3394, 1.375), (0.2309, -0.7105, 1.209), (0.3308, -1.018, 0.9344), (1.071, 0.0, 0.9344), (0.7471, 0.0, 1.209), (0.3569, 0.0, 1.375), (-0.2887, -0.2098, 1.375), (-0.6044, -0.4391, 1.209), (-0.8662, -0.6293, 0.9344), (-0.2887, 0.2098, 1.375), (-0.6044, 0.4391, 1.209), (-0.8662, 0.6293, 0.9344), (0.1103, 0.3394, 1.375), (0.2309, 0.7105, 1.209), (0.3308, 1.018, 0.9344), (0.5141, 0.3735, 1.271), (0.9069, 0.3735, 1.028), (0.6355, 0.7471, 1.028), (-0.1964, 0.6044, 1.271), (-0.07502, 0.9779, 1.028), (-0.5141, 0.8353, 1.028), (-0.6355, 0.0, 1.271), (-0.9533, 0.2309, 1.028), (-0.9533, -0.2309, 1.028), (-0.1964, -0.6044, 1.271), (-0.5141, -0.8353, 1.028), (-0.07502, -0.9779, 1.028), (0.5141, -0.3735, 1.271), (0.6355, -0.7471, 1.028), (0.9069, -0.3735, 1.028), (1.225, 0.6044, 0.3928), (1.15, 0.8353, 0.0), (0.9533, 0.9779, 0.3928), (-0.1964, 1.351, 0.3928), (-0.4391, 1.351, -6.991e-07), (-0.6355, 1.209, 0.3928), (-1.346, 0.2309, 0.3928), (-1.421, -5.127e-07, 8.855e-07), (-1.346, -0.2309, 0.3928), (-0.6355, -1.209, 0.3928), (-0.4391, -1.351, -1.119e-06), (-0.1964, -1.351, 0.3928), (0.9533, -0.9779, 0.3928), (1.15, -0.8353, -2.703e-06), (1.225, -0.6044, 0.3928), (0.4391, 1.351, -3.716e-14), (0.6355, 1.209, -0.3928), (0.1964, 1.351, -0.3928), (-1.15, 0.8353, -1.115e-13), (-0.9533, 0.9779, -0.3928), (-1.225, 0.6044, -0.3928), (-1.15, -0.8353, 1.141e-13), (-1.225, -0.6044, -0.3928), (-0.9533, -0.9779, -0.3928), (0.4391, -1.351, 3.981e-14), (0.1964, -1.351, -0.3928), (0.6355, -1.209, -0.3928), (1.421, 0.0, 0.0), (1.346, -0.2309, -0.3928), (1.346, 0.2309, -0.3928), (0.5141, 0.8353, -1.028), (0.1964, 0.6044, -1.271), (0.07502, 0.9779, -1.028), (-0.6355, 0.7471, -1.028), (-0.5141, 0.3735, -1.271), (-0.9069, 0.3735, -1.028), (-0.9069, -0.3735, -1.028), (-0.5141, -0.3735, -1.271), (-0.6355, -0.7471, -1.028), (0.9533, 0.2309, -1.028), (0.9533, -0.2309, -1.028), (0.6355, -1.049e-06, -1.271), (0.07502, -0.9779, -1.028), (0.1964, -0.6044, -1.271), (0.5141, -0.8353, -1.028)], [], [(0, 15, 14), (1, 17, 23), (0, 14, 29), (0, 29, 35), (0, 35, 24), (1, 23, 44), (2, 20, 50), (3, 32, 56), (4, 38, 62), (5, 41, 68), (1, 44, 51), (2, 50, 57), (3, 56, 63), (4, 62, 69), (5, 68, 45), (6, 74, 89), (7, 77, 95), (8, 80, 98), (9, 83, 101), (10, 86, 90), (92, 99, 11), (91, 102, 92), (90, 103, 91), (92, 102, 99), (102, 100, 99), (91, 103, 102), (103, 104, 102), (102, 104, 100), (104, 101, 100), (90, 86, 103), (86, 85, 103), (103, 85, 104), (85, 84, 104), (104, 84, 101), (84, 9, 101), (99, 96, 11), (100, 105, 99), (101, 106, 100), (99, 105, 96), (105, 97, 96), (100, 106, 105), (106, 107, 105), (105, 107, 97), (107, 98, 97), (101, 83, 106), (83, 82, 106), (106, 82, 107), (82, 81, 107), (107, 81, 98), (81, 8, 98), (96, 93, 11), (97, 108, 96), (98, 109, 97), (96, 108, 93), (108, 94, 93), (97, 109, 108), (109, 110, 108), (108, 110, 94), (110, 95, 94), (98, 80, 109), (80, 79, 109), (109, 79, 110), (79, 78, 110), (110, 78, 95), (78, 7, 95), (93, 87, 11), (94, 111, 93), (95, 112, 94), (93, 111, 87), (111, 88, 87), (94, 112, 111), (112, 113, 111), (111, 113, 88), (113, 89, 88), (95, 77, 112), (77, 76, 112), (112, 76, 113), (76, 75, 113), (113, 75, 89), (75, 6, 89), (87, 92, 11), (88, 114, 87), (89, 115, 88), (87, 114, 92), (114, 91, 92), (88, 115, 114), (115, 116, 114), (114, 116, 91), (116, 90, 91), (89, 74, 115), (74, 73, 115), (115, 73, 116), (73, 72, 116), (116, 72, 90), (72, 10, 90), (47, 86, 10), (46, 117, 47), (45, 118, 46), (47, 117, 86), (117, 85, 86), (46, 118, 117), (118, 119, 117), (117, 119, 85), (119, 84, 85), (45, 68, 118), (68, 67, 118), (118, 67, 119), (67, 66, 119), (119, 66, 84), (66, 9, 84), (71, 83, 9), (70, 120, 71), (69, 121, 70), (71, 120, 83), (120, 82, 83), (70, 121, 120), (121, 122, 120), (120, 122, 82), (122, 81, 82), (69, 62, 121), (62, 61, 121), (121, 61, 122), (61, 60, 122), (122, 60, 81), (60, 8, 81), (65, 80, 8), (64, 123, 65), (63, 124, 64), (65, 123, 80), (123, 79, 80), (64, 124, 123), (124, 125, 123), (123, 125, 79), (125, 78, 79), (63, 56, 124), (56, 55, 124), (124, 55, 125), (55, 54, 125), (125, 54, 78), (54, 7, 78), (59, 77, 7), (58, 126, 59), (57, 127, 58), (59, 126, 77), (126, 76, 77), (58, 127, 126), (127, 128, 126), (126, 128, 76), (128, 75, 76), (57, 50, 127), (50, 49, 127), (127, 49, 128), (49, 48, 128), (128, 48, 75), (48, 6, 75), (53, 74, 6), (52, 129, 53), (51, 130, 52), (53, 129, 74), (129, 73, 74), (52, 130, 129), (130, 131, 129), (129, 131, 73), (131, 72, 73), (51, 44, 130), (44, 43, 130), (130, 43, 131), (43, 42, 131), (131, 42, 72), (42, 10, 72), (66, 71, 9), (67, 132, 66), (68, 133, 67), (66, 132, 71), (132, 70, 71), (67, 133, 132), (133, 134, 132), (132, 134, 70), (134, 69, 70), (68, 41, 133), (41, 40, 133), (133, 40, 134), (40, 39, 134), (134, 39, 69), (39, 4, 69), (60, 65, 8), (61, 135, 60), (62, 136, 61), (60, 135, 65), (135, 64, 65), (61, 136, 135), (136, 137, 135), (135, 137, 64), (137, 63, 64), (62, 38, 136), (38, 37, 136), (136, 37, 137), (37, 36, 137), (137, 36, 63), (36, 3, 63), (54, 59, 7), (55, 138, 54), (56, 139, 55), (54, 138, 59), (138, 58, 59), (55, 139, 138), (139, 140, 138), (138, 140, 58), (140, 57, 58), (56, 32, 139), (32, 31, 139), (139, 31, 140), (31, 30, 140), (140, 30, 57), (30, 2, 57), (48, 53, 6), (49, 141, 48), (50, 142, 49), (48, 141, 53), (141, 52, 53), (49, 142, 141), (142, 143, 141), (141, 143, 52), (143, 51, 52), (50, 20, 142), (20, 19, 142), (142, 19, 143), (19, 18, 143), (143, 18, 51), (18, 1, 51), (42, 47, 10), (43, 144, 42), (44, 145, 43), (42, 144, 47), (144, 46, 47), (43, 145, 144), (145, 146, 144), (144, 146, 46), (146, 45, 46), (44, 23, 145), (23, 22, 145), (145, 22, 146), (22, 21, 146), (146, 21, 45), (21, 5, 45), (26, 41, 5), (25, 147, 26), (24, 148, 25), (26, 147, 41), (147, 40, 41), (25, 148, 147), (148, 149, 147), (147, 149, 40), (149, 39, 40), (24, 35, 148), (35, 34, 148), (148, 34, 149), (34, 33, 149), (149, 33, 39), (33, 4, 39), (33, 38, 4), (34, 150, 33), (35, 151, 34), (33, 150, 38), (150, 37, 38), (34, 151, 150), (151, 152, 150), (150, 152, 37), (152, 36, 37), (35, 29, 151), (29, 28, 151), (151, 28, 152), (28, 27, 152), (152, 27, 36), (27, 3, 36), (27, 32, 3), (28, 153, 27), (29, 154, 28), (27, 153, 32), (153, 31, 32), (28, 154, 153), (154, 155, 153), (153, 155, 31), (155, 30, 31), (29, 14, 154), (14, 13, 154), (154, 13, 155), (13, 12, 155), (155, 12, 30), (12, 2, 30), (21, 26, 5), (22, 156, 21), (23, 157, 22), (21, 156, 26), (156, 25, 26), (22, 157, 156), (157, 158, 156), (156, 158, 25), (158, 24, 25), (23, 17, 157), (17, 16, 157), (157, 16, 158), (16, 15, 158), (158, 15, 24), (15, 0, 24), (12, 20, 2), (13, 159, 12), (14, 160, 13), (12, 159, 20), (159, 19, 20), (13, 160, 159), (160, 161, 159), (159, 161, 19), (161, 18, 19), (14, 15, 160), (15, 16, 160), (160, 16, 161), (16, 17, 161), (161, 17, 18), (17, 1, 18)])
me_shield.polygons.foreach_set('use_smooth', [True] * 320)
_uv = me_shield.uv_layers.new(name='UVMap')
_uv.uv.foreach_set('vector', [0.6144, 0.999, 0.6144, 0.9251, 0.5405, 0.999, 0.07592, 0.4605, 0.07592, 0.3866, 0.002002, 0.4605, 0.999, 0.6144, 0.9251, 0.6144, 0.999, 0.5405, 0.9241, 0.5395, 0.9241, 0.6134, 0.998, 0.5395, 0.5395, 0.9241, 0.6134, 0.9241, 0.5395, 0.998, 0.1528, 0.6144, 0.07893, 0.6144, 0.1528, 0.5405, 0.5375, 0.7682, 0.4635, 0.7682, 0.5375, 0.6943, 0.4605, 0.7682, 0.3866, 0.7682, 0.4605, 0.6943, 0.5375, 0.6913, 0.4635, 0.6913, 0.5375, 0.6174, 0.9221, 0.1528, 0.8482, 0.1528, 0.9221, 0.07893, 0.999, 0.5375, 0.9251, 0.5375, 0.999, 0.4635, 0.5375, 0.999, 0.4635, 0.999, 0.5375, 0.9251, 0.5375, 0.6144, 0.5375, 0.5405, 0.4635, 0.6144, 0.4625, 0.9241, 0.4625, 0.998, 0.5365, 0.9241, 0.9241, 0.4625, 0.9241, 0.5365, 0.998, 0.4625, 0.4605, 0.999, 0.4605, 0.9251, 0.3866, 0.999, 0.07592, 0.07592, 0.002002, 0.07592, 0.07592, 0.002002, 0.999, 0.3836, 0.9251, 0.3836, 0.999, 0.3097, 0.9221, 0.8452, 0.8482, 0.8452, 0.9221, 0.7712, 0.5375, 0.2298, 0.4635, 0.2298, 0.5375, 0.1558, 0.7682, 0.8482, 0.6943, 0.9221, 0.7682, 0.9221, 0.9221, 0.5405, 0.8482, 0.6144, 0.9221, 0.6144, 0.07592, 0.5375, 0.002002, 0.5375, 0.07592, 0.4635, 0.4635, 0.4605, 0.5375, 0.4605, 0.5375, 0.3866, 0.8482, 0.7682, 0.9221, 0.6943, 0.9221, 0.7682, 0.5375, 0.07592, 0.4635, 0.07592, 0.5375, 0.002002, 0.5375, 0.8482, 0.4635, 0.9221, 0.5375, 0.9221, 0.5405, 0.9221, 0.6144, 0.8482, 0.6144, 0.9221, 0.07893, 0.5375, 0.1528, 0.5375, 0.1528, 0.4635, 0.8482, 0.4605, 0.9221, 0.3866, 0.9221, 0.4605, 0.4605, 0.9221, 0.4605, 0.8482, 0.3866, 0.9221, 0.1558, 0.9221, 0.2298, 0.9221, 0.2298, 0.8482, 0.3836, 0.8482, 0.3836, 0.9221, 0.3097, 0.9221, 0.9221, 0.5375, 0.8482, 0.5375, 0.9221, 0.4635, 0.3856, 0.998, 0.3856, 0.9241, 0.4595, 0.9241, 0.3097, 0.999, 0.3836, 0.9251, 0.3836, 0.999, 0.999, 0.1558, 0.9251, 0.2298, 0.999, 0.2298, 0.2298, 0.5375, 0.1558, 0.5375, 0.2298, 0.4635, 0.2298, 0.9251, 0.2298, 0.999, 0.1558, 0.999, 0.2328, 0.999, 0.3067, 0.9251, 0.3067, 0.999, 0.999, 0.1528, 0.999, 0.07893, 0.9251, 0.1528, 0.2298, 0.2298, 0.1558, 0.2298, 0.2298, 0.1558, 0.07893, 0.999, 0.1528, 0.9251, 0.1528, 0.999, 0.2328, 0.5375, 0.3067, 0.5375, 0.3067, 0.4635, 0.7712, 0.9221, 0.8452, 0.8482, 0.8452, 0.9221, 0.2298, 0.4605, 0.2298, 0.3866, 0.1558, 0.4605, 0.9221, 0.8482, 0.9221, 0.9221, 0.8482, 0.9221, 0.6913, 0.8482, 0.6913, 0.9221, 0.6174, 0.9221, 0.4605, 0.3067, 0.4605, 0.2328, 0.3866, 0.3067, 0.5405, 0.1528, 0.6144, 0.1528, 0.6144, 0.07893, 0.3067, 0.2328, 0.2328, 0.3067, 0.3067, 0.3067, 0.3836, 0.002002, 0.3097, 0.07592, 0.3836, 0.07592, 0.3836, 0.5375, 0.3097, 0.5375, 0.3836, 0.4635, 0.07592, 0.3097, 0.07592, 0.3836, 0.002002, 0.3836, 0.3097, 0.2298, 0.3836, 0.1558, 0.3836, 0.2298, 0.3836, 0.1528, 0.3836, 0.07893, 0.3097, 0.1528, 0.2328, 0.3836, 0.3067, 0.3836, 0.3067, 0.3097, 0.3097, 0.3067, 0.3836, 0.2328, 0.3836, 0.3067, 0.9251, 0.3067, 0.999, 0.3067, 0.999, 0.2328, 0.8482, 0.6913, 0.9221, 0.6174, 0.9221, 0.6913, 0.999, 0.4605, 0.999, 0.3866, 0.9251, 0.4605, 0.3836, 0.3097, 0.3836, 0.3836, 0.3097, 0.3836, 0.9241, 0.4595, 0.9241, 0.3856, 0.998, 0.3856, 0.999, 0.07592, 0.999, 0.002002, 0.9251, 0.07592, 0.998, 0.3087, 0.9241, 0.3087, 0.9241, 0.3826, 0.3087, 0.998, 0.3826, 0.9241, 0.3087, 0.9241, 0.2318, 0.998, 0.3057, 0.9241, 0.2318, 0.9241, 0.9241, 0.2318, 0.998, 0.2318, 0.9241, 0.3057, 0.2288, 0.9241, 0.1548, 0.9241, 0.1548, 0.998, 0.998, 0.1548, 0.9241, 0.2288, 0.9241, 0.1548, 0.07792, 0.9241, 0.07792, 0.998, 0.1518, 0.9241, 0.002002, 0.6144, 0.07592, 0.6144, 0.07592, 0.5405, 0.998, 0.07792, 0.9241, 0.1518, 0.9241, 0.07792, 0.002002, 0.999, 0.07592, 0.999, 0.07592, 0.9251, 0.998, 0.001001, 0.9241, 0.07492, 0.9241, 0.001001, 0.001001, 0.9241, 0.001001, 0.998, 0.07492, 0.9241, 0.9211, 0.8472, 0.8472, 0.8472, 0.8472, 0.9211, 0.6144, 0.002002, 0.6144, 0.07592, 0.5405, 0.07592, 0.7702, 0.8472, 0.7702, 0.9211, 0.8442, 0.8472, 0.9211, 0.7702, 0.8472, 0.7702, 0.8472, 0.8442, 0.7672, 0.8472, 0.6933, 0.9211, 0.6933, 0.8472, 0.8472, 0.7672, 0.9211, 0.6933, 0.8472, 0.6933, 0.6164, 0.8472, 0.6903, 0.8472, 0.6164, 0.9211, 0.8472, 0.6903, 0.8472, 0.6164, 0.9211, 0.6164, 0.9211, 0.5395, 0.8472, 0.6134, 0.8472, 0.5395, 0.5395, 0.8472, 0.5395, 0.9211, 0.6134, 0.8472, 0.5365, 0.8472, 0.4625, 0.9211, 0.4625, 0.8472, 0.5375, 0.3097, 0.4635, 0.3836, 0.5375, 0.3836, 0.3866, 0.5375, 0.4605, 0.5375, 0.4605, 0.4635, 0.8472, 0.5365, 0.9211, 0.4625, 0.8472, 0.4625, 0.7682, 0.6144, 0.7682, 0.5405, 0.6943, 0.6144, 0.9221, 0.3097, 0.9221, 0.3836, 0.8482, 0.3836, 0.3856, 0.9211, 0.3856, 0.8472, 0.4595, 0.8472, 0.8472, 0.3856, 0.8472, 0.4595, 0.9211, 0.3856, 0.4635, 0.3067, 0.5375, 0.3067, 0.5375, 0.2328, 0.7682, 0.4635, 0.6943, 0.5375, 0.7682, 0.5375, 0.3087, 0.9211, 0.3826, 0.8472, 0.3087, 0.8472, 0.9221, 0.3067, 0.8482, 0.3067, 0.9221, 0.2328, 0.07893, 0.4605, 0.1528, 0.4605, 0.1528, 0.3866, 0.8482, 0.2298, 0.9221, 0.1558, 0.9221, 0.2298, 0.8452, 0.5375, 0.7712, 0.5375, 0.8452, 0.4635, 0.8452, 0.002002, 0.7712, 0.07592, 0.8452, 0.07592, 0.6144, 0.6943, 0.5405, 0.7682, 0.6144, 0.7682, 0.6943, 0.6913, 0.7682, 0.6913, 0.7682, 0.6174, 0.7712, 0.6144, 0.8452, 0.5405, 0.8452, 0.6144, 0.3067, 0.9221, 0.3067, 0.8482, 0.2328, 0.9221, 0.9211, 0.3087, 0.8472, 0.3087, 0.8472, 0.3826, 0.2318, 0.9211, 0.2318, 0.8472, 0.3057, 0.8472, 0.2298, 0.8452, 0.1558, 0.8452, 0.2298, 0.7712, 0.8452, 0.2328, 0.8452, 0.3067, 0.7712, 0.3067, 0.3067, 0.7712, 0.2328, 0.8452, 0.3067, 0.8452, 0.8452, 0.3097, 0.7712, 0.3836, 0.8452, 0.3836, 0.8472, 0.2318, 0.9211, 0.2318, 0.8472, 0.3057, 0.3097, 0.8452, 0.3836, 0.8452, 0.3836, 0.7712, 0.9211, 0.1548, 0.8472, 0.2288, 0.8472, 0.1548, 0.8452, 0.4605, 0.7712, 0.4605, 0.8452, 0.3866, 0.5375, 0.7712, 0.4635, 0.8452, 0.5375, 0.8452, 0.1548, 0.9211, 0.2288, 0.8472, 0.1548, 0.8472, 0.5405, 0.8452, 0.6144, 0.8452, 0.6144, 0.7712, 0.4605, 0.7712, 0.3866, 0.8452, 0.4605, 0.8452, 0.8452, 0.6913, 0.8452, 0.6174, 0.7712, 0.6913, 0.7712, 0.1528, 0.8452, 0.1528, 0.8452, 0.07893, 0.6913, 0.7712, 0.6913, 0.8452, 0.6174, 0.8452, 0.6913, 0.7682, 0.6174, 0.7682, 0.6913, 0.6943, 0.8472, 0.1518, 0.8472, 0.07792, 0.9211, 0.07792, 0.8452, 0.6943, 0.7712, 0.7682, 0.8452, 0.7682, 0.8452, 0.7712, 0.7712, 0.8452, 0.8452, 0.8452, 0.9221, 0.07592, 0.8482, 0.07592, 0.9221, 0.002002, 0.6943, 0.8452, 0.7682, 0.8452, 0.7682, 0.7712, 0.07893, 0.9221, 0.1528, 0.8482, 0.1528, 0.9221, 0.07592, 0.9221, 0.002002, 0.9221, 0.07592, 0.8482, 0.3836, 0.5405, 0.3097, 0.6144, 0.3836, 0.6144, 0.3067, 0.5405, 0.2328, 0.6144, 0.3067, 0.6144, 0.1518, 0.8472, 0.07792, 0.8472, 0.07792, 0.9211, 0.6144, 0.3866, 0.5405, 0.4605, 0.6144, 0.4605, 0.8472, 0.001001, 0.8472, 0.07492, 0.9211, 0.001001, 0.07492, 0.8472, 0.001001, 0.8472, 0.001001, 0.9211, 0.7702, 0.8442, 0.7702, 0.7702, 0.8442, 0.7702, 0.6933, 0.7702, 0.7672, 0.7702, 0.6933, 0.8442, 0.7702, 0.7672, 0.7702, 0.6933, 0.8442, 0.6933, 0.6144, 0.4635, 0.5405, 0.5375, 0.6144, 0.5375, 0.6164, 0.8442, 0.6903, 0.7702, 0.6164, 0.7702, 0.7702, 0.6164, 0.8442, 0.6164, 0.7702, 0.6903, 0.8442, 0.5395, 0.7702, 0.5395, 0.7702, 0.6134, 0.6134, 0.7702, 0.5395, 0.8442, 0.5395, 0.7702, 0.7702, 0.4625, 0.8442, 0.4625, 0.7702, 0.5365, 0.4625, 0.8442, 0.4625, 0.7702, 0.5365, 0.7702, 0.002002, 0.8452, 0.07592, 0.7712, 0.07592, 0.8452, 0.6943, 0.7682, 0.7682, 0.7682, 0.7682, 0.6943, 0.4595, 0.7702, 0.3856, 0.8442, 0.3856, 0.7702, 0.1528, 0.8452, 0.1528, 0.7712, 0.07893, 0.8452, 0.8442, 0.3856, 0.7702, 0.3856, 0.7702, 0.4595, 0.7702, 0.3826, 0.7702, 0.3087, 0.8442, 0.3087, 0.3087, 0.7702, 0.3826, 0.7702, 0.3087, 0.8442, 0.2318, 0.8442, 0.2318, 0.7702, 0.3057, 0.7702, 0.7702, 0.3057, 0.8442, 0.2318, 0.7702, 0.2318, 0.8452, 0.1558, 0.7712, 0.2298, 0.8452, 0.2298, 0.7702, 0.1548, 0.8442, 0.1548, 0.7702, 0.2288, 0.2288, 0.7702, 0.1548, 0.7702, 0.1548, 0.8442, 0.1518, 0.7702, 0.07792, 0.8442, 0.07792, 0.7702, 0.7702, 0.07792, 0.8442, 0.07792, 0.7702, 0.1518, 0.7702, 0.07492, 0.7702, 0.001001, 0.8442, 0.001001, 0.07492, 0.7702, 0.001001, 0.8442, 0.001001, 0.7702, 0.7672, 0.6933, 0.6933, 0.6933, 0.6933, 0.7672, 0.6903, 0.6933, 0.6164, 0.7672, 0.6164, 0.6933, 0.6933, 0.6164, 0.6933, 0.6903, 0.7672, 0.6164, 0.6134, 0.6933, 0.5395, 0.6933, 0.5395, 0.7672, 0.6933, 0.6134, 0.6933, 0.5395, 0.7672, 0.5395, 0.5375, 0.5375, 0.4635, 0.5375, 0.5375, 0.4635, 0.6933, 0.5365, 0.6933, 0.4625, 0.7672, 0.4625, 0.6913, 0.4635, 0.6174, 0.5375, 0.6913, 0.5375, 0.3836, 0.6174, 0.3097, 0.6913, 0.3836, 0.6913, 0.6913, 0.2298, 0.6174, 0.2298, 0.6913, 0.1558, 0.6174, 0.3836, 0.6913, 0.3836, 0.6913, 0.3097, 0.3866, 0.6913, 0.4605, 0.6174, 0.4605, 0.6913, 0.2298, 0.6913, 0.2298, 0.6174, 0.1558, 0.6913, 0.6174, 0.3067, 0.6913, 0.3067, 0.6913, 0.2328, 0.2328, 0.6913, 0.3067, 0.6174, 0.3067, 0.6913, 0.6174, 0.4605, 0.6913, 0.4605, 0.6913, 0.3866, 0.5405, 0.6144, 0.6144, 0.5405, 0.6144, 0.6144, 0.6913, 0.07592, 0.6913, 0.002002, 0.6174, 0.07592, 0.002002, 0.6913, 0.07592, 0.6913, 0.07592, 0.6174, 0.6913, 0.07893, 0.6913, 0.1528, 0.6174, 0.1528, 0.1528, 0.6913, 0.1528, 0.6174, 0.07893, 0.6913, 0.5365, 0.6933, 0.4625, 0.6933, 0.4625, 0.7672, 0.7682, 0.3866, 0.6943, 0.4605, 0.7682, 0.4605, 0.3067, 0.6943, 0.2328, 0.7682, 0.3067, 0.7682, 0.7682, 0.1528, 0.6943, 0.1528, 0.7682, 0.07893, 0.6943, 0.3067, 0.7682, 0.3067, 0.7682, 0.2328, 0.3097, 0.7682, 0.3836, 0.6943, 0.3836, 0.7682, 0.1528, 0.7682, 0.1528, 0.6943, 0.07893, 0.7682, 0.1558, 0.7682, 0.2298, 0.7682, 0.2298, 0.6943, 0.6943, 0.2298, 0.7682, 0.1558, 0.7682, 0.2298, 0.6943, 0.3836, 0.7682, 0.3836, 0.7682, 0.3097, 0.6174, 0.6144, 0.6913, 0.5405, 0.6913, 0.6144, 0.6144, 0.6913, 0.6144, 0.6174, 0.5405, 0.6913, 0.6913, 0.6174, 0.6913, 0.6913, 0.6174, 0.6913, 0.7682, 0.002002, 0.7682, 0.07592, 0.6943, 0.07592, 0.07592, 0.7682, 0.002002, 0.7682, 0.07592, 0.6943, 0.4595, 0.6933, 0.3856, 0.6933, 0.3856, 0.7672, 0.7672, 0.3856, 0.6933, 0.4595, 0.6933, 0.3856, 0.3087, 0.7672, 0.3826, 0.6933, 0.3087, 0.6933, 0.6933, 0.3087, 0.7672, 0.3087, 0.6933, 0.3826, 0.6933, 0.3057, 0.6933, 0.2318, 0.7672, 0.2318, 0.3057, 0.6933, 0.2318, 0.7672, 0.2318, 0.6933, 0.6933, 0.1548, 0.6933, 0.2288, 0.7672, 0.1548, 0.1548, 0.6933, 0.2288, 0.6933, 0.1548, 0.7672, 0.1518, 0.6933, 0.07792, 0.7672, 0.07792, 0.6933, 0.7672, 0.07792, 0.6933, 0.07792, 0.6933, 0.1518, 0.001001, 0.7672, 0.07492, 0.6933, 0.001001, 0.6933, 0.6933, 0.001001, 0.6933, 0.07492, 0.7672, 0.001001, 0.6903, 0.6164, 0.6164, 0.6164, 0.6164, 0.6903, 0.5395, 0.6903, 0.5395, 0.6164, 0.6134, 0.6164, 0.6164, 0.5395, 0.6164, 0.6134, 0.6903, 0.5395, 0.5365, 0.6164, 0.4625, 0.6164, 0.4625, 0.6903, 0.6903, 0.4625, 0.6164, 0.5365, 0.6164, 0.4625, 0.3856, 0.6903, 0.4595, 0.6164, 0.3856, 0.6164, 0.6164, 0.3856, 0.6903, 0.3856, 0.6164, 0.4595, 0.6164, 0.3826, 0.6164, 0.3087, 0.6903, 0.3087, 0.3826, 0.6164, 0.3087, 0.6903, 0.3087, 0.6164, 0.2318, 0.6164, 0.2318, 0.6903, 0.3057, 0.6164, 0.6164, 0.2318, 0.6903, 0.2318, 0.6164, 0.3057, 0.2288, 0.6164, 0.1548, 0.6903, 0.1548, 0.6164, 0.6903, 0.1548, 0.6164, 0.1548, 0.6164, 0.2288, 0.1518, 0.6164, 0.07792, 0.6903, 0.07792, 0.6164, 0.6164, 0.07792, 0.6164, 0.1518, 0.6903, 0.07792, 0.001001, 0.6903, 0.001001, 0.6164, 0.07492, 0.6164, 0.6164, 0.07492, 0.6164, 0.001001, 0.6903, 0.001001, 0.5395, 0.5395, 0.5395, 0.6134, 0.6134, 0.5395, 0.6134, 0.4625, 0.5395, 0.4625, 0.5395, 0.5365, 0.4625, 0.6134, 0.5365, 0.5395, 0.4625, 0.5395, 0.4605, 0.5405, 0.3866, 0.6144, 0.4605, 0.6144, 0.6144, 0.3067, 0.5405, 0.3067, 0.6144, 0.2328, 0.5395, 0.4595, 0.5395, 0.3856, 0.6134, 0.3856, 0.4595, 0.5395, 0.3856, 0.6134, 0.3856, 0.5395, 0.6144, 0.3836, 0.6144, 0.3097, 0.5405, 0.3836, 0.3826, 0.5395, 0.3087, 0.5395, 0.3087, 0.6134, 0.6134, 0.3087, 0.5395, 0.3826, 0.5395, 0.3087, 0.6134, 0.2318, 0.5395, 0.2318, 0.5395, 0.3057, 0.5405, 0.2298, 0.6144, 0.1558, 0.6144, 0.2298, 0.2298, 0.6144, 0.2298, 0.5405, 0.1558, 0.6144, 0.3057, 0.5395, 0.2318, 0.5395, 0.2318, 0.6134, 0.1548, 0.6134, 0.1548, 0.5395, 0.2288, 0.5395, 0.5395, 0.1548, 0.5395, 0.2288, 0.6134, 0.1548, 0.1518, 0.5395, 0.07792, 0.5395, 0.07792, 0.6134, 0.5395, 0.1518, 0.6134, 0.07792, 0.5395, 0.07792, 0.2298, 0.07893, 0.1558, 0.1528, 0.2298, 0.1528, 0.3067, 0.1528, 0.2328, 0.1528, 0.3067, 0.07893, 0.07893, 0.3067, 0.1528, 0.3067, 0.1528, 0.2328, 0.2328, 0.07592, 0.3067, 0.002002, 0.3067, 0.07592, 0.07592, 0.3067, 0.002002, 0.3067, 0.07592, 0.2328, 0.001001, 0.5395, 0.001001, 0.6134, 0.07492, 0.5395, 0.07893, 0.2298, 0.1528, 0.1558, 0.1528, 0.2298, 0.1558, 0.3067, 0.2298, 0.3067, 0.2298, 0.2328, 0.2298, 0.002002, 0.1558, 0.07592, 0.2298, 0.07592, 0.07592, 0.2298, 0.07592, 0.1558, 0.002002, 0.2298, 0.07893, 0.1528, 0.1528, 0.1528, 0.1528, 0.07893, 0.1528, 0.002002, 0.1528, 0.07592, 0.07893, 0.07592, 0.07592, 0.1528, 0.002002, 0.1528, 0.07592, 0.07893, 0.3067, 0.1558, 0.3067, 0.2298, 0.2328, 0.2298, 0.3866, 0.1528, 0.4605, 0.07893, 0.4605, 0.1528, 0.5395, 0.07492, 0.6134, 0.001001, 0.5395, 0.001001, 0.3067, 0.4605, 0.2328, 0.4605, 0.3067, 0.3866, 0.4625, 0.5365, 0.4625, 0.4625, 0.5365, 0.4625, 0.3097, 0.4605, 0.3836, 0.3866, 0.3836, 0.4605, 0.4605, 0.2298, 0.3866, 0.2298, 0.4605, 0.1558, 0.3866, 0.4605, 0.4605, 0.3866, 0.4605, 0.4605, 0.4605, 0.3097, 0.3866, 0.3836, 0.4605, 0.3836, 0.4595, 0.4625, 0.3856, 0.4625, 0.3856, 0.5365, 0.4625, 0.4595, 0.5365, 0.3856, 0.4625, 0.3856, 0.3087, 0.4625, 0.3087, 0.5365, 0.3826, 0.4625, 0.4625, 0.3826, 0.4625, 0.3087, 0.5365, 0.3087, 0.2318, 0.5365, 0.2318, 0.4625, 0.3057, 0.4625, 0.5375, 0.1528, 0.4635, 0.1528, 0.5375, 0.07893, 0.4625, 0.3057, 0.4625, 0.2318, 0.5365, 0.2318, 0.4625, 0.2288, 0.5365, 0.1548, 0.4625, 0.1548, 0.1548, 0.5365, 0.2288, 0.4625, 0.1548, 0.4625, 0.07792, 0.4625, 0.1518, 0.4625, 0.07792, 0.5365, 0.5365, 0.07792, 0.4625, 0.07792, 0.4625, 0.1518, 0.07492, 0.4625, 0.001001, 0.5365, 0.001001, 0.4625, 0.4625, 0.001001, 0.4625, 0.07492, 0.5365, 0.001001, 0.3856, 0.3856, 0.4595, 0.3856, 0.3856, 0.4595, 0.4595, 0.3087, 0.3856, 0.3826, 0.3856, 0.3087, 0.3826, 0.3856, 0.3087, 0.3856, 0.3087, 0.4595, 0.4595, 0.2318, 0.3856, 0.3057, 0.3856, 0.2318, 0.2318, 0.3856, 0.2318, 0.4595, 0.3057, 0.3856, 0.4595, 0.1548, 0.3856, 0.1548, 0.3856, 0.2288, 0.1548, 0.4595, 0.1548, 0.3856, 0.2288, 0.3856, 0.07792, 0.3856, 0.07792, 0.4595, 0.1518, 0.3856, 0.4595, 0.07792, 0.3856, 0.07792, 0.3856, 0.1518, 0.07492, 0.3856, 0.001001, 0.4595, 0.001001, 0.3856, 0.4605, 0.002002, 0.3866, 0.07592, 0.4605, 0.07592, 0.3856, 0.001001, 0.4595, 0.001001, 0.3856, 0.07492, 0.2298, 0.3097, 0.2298, 0.3836, 0.1558, 0.3836, 0.07893, 0.3836, 0.1528, 0.3097, 0.1528, 0.3836, 0.3087, 0.3087, 0.3826, 0.3087, 0.3087, 0.3826, 0.3057, 0.3087, 0.2318, 0.3826, 0.2318, 0.3087, 0.3087, 0.3057, 0.3826, 0.2318, 0.3087, 0.2318, 0.3826, 0.1548, 0.3087, 0.1548, 0.3087, 0.2288, 0.1548, 0.3826, 0.2288, 0.3087, 0.1548, 0.3087, 0.07792, 0.3087, 0.07792, 0.3826, 0.1518, 0.3087, 0.3087, 0.1518, 0.3087, 0.07792, 0.3826, 0.07792, 0.3087, 0.07492, 0.3087, 0.001001, 0.3826, 0.001001, 0.001001, 0.3087, 0.07492, 0.3087, 0.001001, 0.3826, 0.3057, 0.2318, 0.2318, 0.2318, 0.2318, 0.3057, 0.2318, 0.2288, 0.3057, 0.1548, 0.2318, 0.1548, 0.1548, 0.3057, 0.2288, 0.2318, 0.1548, 0.2318, 0.2318, 0.07792, 0.3057, 0.07792, 0.2318, 0.1518, 0.1518, 0.2318, 0.07792, 0.2318, 0.07792, 0.3057, 0.3057, 0.001001, 0.2318, 0.07492, 0.2318, 0.001001, 0.001001, 0.2318, 0.07492, 0.2318, 0.001001, 0.3057, 0.2288, 0.1548, 0.1548, 0.2288, 0.1548, 0.1548, 0.07792, 0.2288, 0.1518, 0.1548, 0.07792, 0.1548, 0.2288, 0.07792, 0.1548, 0.07792, 0.1548, 0.1518, 0.1548, 0.07492, 0.2288, 0.001001, 0.1548, 0.001001, 0.001001, 0.1548, 0.001001, 0.2288, 0.07492, 0.1548, 0.1518, 0.07792, 0.07792, 0.07792, 0.07792, 0.1518, 0.07792, 0.07492, 0.07792, 0.001001, 0.1518, 0.001001, 0.001001, 0.07792, 0.07492, 0.07792, 0.001001, 0.1518, 0.001001, 0.07492, 0.001001, 0.001001, 0.07492, 0.001001])
me_shield.materials.append(mat_shield)
me_shield.use_remesh_preserve_volume = False
me_shield.use_remesh_preserve_attributes = False
me_shield.use_mirror_vertex_groups = False
me_shield.update()

# ---- objects
ob_player = bpy.data.objects.new('player', me_player)
ob_shot = bpy.data.objects.new('shot', me_shot)
ob_turret = bpy.data.objects.new('turret', me_turret)
ob_shield = bpy.data.objects.new('shield', me_shield)

# ---- transforms, parenting, visibility, modifiers, constraints
ob_player.location = (0.0, 0.0, 0.0)
ob_player.lineart.crease_threshold = 0.0
_m = ob_player.modifiers.new('Subsurf', 'SUBSURF')
_m.uv_smooth = 'PRESERVE_CORNERS'
_m.quality = 2
_m.levels = 2
_m.show_only_control_edges = False
_m = ob_player.modifiers.new('Mirror', 'MIRROR')
_m = ob_player.modifiers.new('EdgeSplit', 'EDGE_SPLIT')
ob_shot.location = (0.0, 0.0, 0.0)
ob_shot.rotation_euler = (1.571, 0.0, 0.0)
ob_shot.lineart.crease_threshold = 0.0
_m = ob_shot.modifiers.new('EdgeSplit', 'EDGE_SPLIT')
ob_turret.location = (0.0, 0.0, 0.0)
ob_turret.lineart.crease_threshold = 0.0
_m = ob_turret.modifiers.new('EdgeSplit', 'EDGE_SPLIT')
_m.split_angle = 0.6981
ob_shield.location = (0.0, 0.0, 0.0)
ob_shield.lineart.crease_threshold = 0.0

# ---- collection membership
col_collection_1.objects.link(ob_player)
col_collection_2.objects.link(ob_shot)
col_collection_3.objects.link(ob_turret)
col_collection_4.objects.link(ob_shield)

# ---- scene / render settings (as saved in the file)
scene.frame_start = 1; scene.frame_end = 250; scene.frame_set(1)
scene.render.engine = 'BLENDER_EEVEE_NEXT'
scene.render.resolution_percentage = 50
scene.render.dither_intensity = 0.0
scene.cycles.use_denoising = False
scene.cycles.samples = 10
scene.cycles.sampling_pattern = 'TABULATED_SOBOL'
scene.cycles.light_sampling_threshold = 0.0
scene.cycles.use_adaptive_sampling = False
scene.cycles.use_light_tree = False
scene.cycles.blur_glossy = 0.0
scene.cycles.pixel_filter_type = 'GAUSSIAN'
scene.cycles.sample_clamp_indirect = 0.0
scene.view_settings.view_transform = 'Standard'
bpy.context.view_layer.update()

# ---- added for rendering (the .blend has no active camera and no usable light): camera, sun
cam_auto = bpy.data.cameras.new('AutoCamera')
cam_auto.lens = 50.0
cam_auto.sensor_width = 36.0
cam_auto.clip_end = 1000.0
ob_auto_camera = bpy.data.objects.new('AutoCamera', cam_auto)
scene.collection.objects.link(ob_auto_camera)
ob_auto_camera.location = (4.55455, -5.46546, 3.64364)
ob_auto_camera.rotation_euler = (1.09748, -7.21219e-08, 0.694738)
scene.camera = ob_auto_camera
light_auto_sun = bpy.data.lights.new('AutoSun', 'SUN')
light_auto_sun.energy = 3.0
light_auto_sun.angle = 0.0523599
ob_auto_sun = bpy.data.objects.new('AutoSun', light_auto_sun)
scene.collection.objects.link(ob_auto_sun)
ob_auto_sun.rotation_euler = (0.872665, 0.174533, 0.523599)
bpy.context.view_layer.update()
